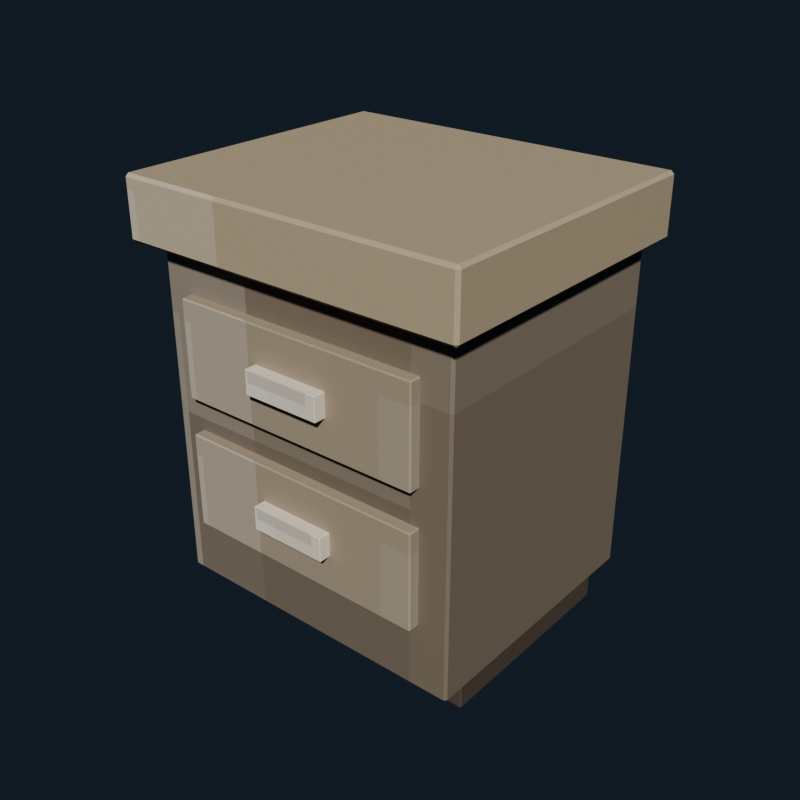 # Source: bedroom_nightstand_ivory.blend  (saved by Blender 5.2.44; exported with 4.5.12 LTS)
import bpy
from mathutils import Matrix  # noqa: F401  (used for matrix-valued properties, if any)

bpy.ops.wm.read_factory_settings(use_empty=True)
scene = bpy.context.scene
scene.name = 'Scene'

# ---- collections
col_collection = bpy.data.collections.new('Collection'); scene.collection.children.link(col_collection)

# ---- images (referenced by path relative to the original .blend; pixels are not part of the script)
import os
ASSET_DIR = os.environ.get("B2B_ASSET_DIR", "")  # directory of the original .blend (textures are referenced by path, not embedded)
HERE = os.path.dirname(os.path.abspath(__file__))  # packed textures are extracted next to this script under _unpacked/

def load_image(name, relpath, width, height, colorspace="sRGB"):
    """Load a texture the original file referenced (path relative to the .blend, or extracted next to this script)."""
    p = next((c for c in (os.path.join(HERE, relpath), os.path.join(ASSET_DIR, relpath)) if relpath and os.path.exists(c)), "")
    if p:
        img = bpy.data.images.load(p, check_existing=True)
        img.name = name
    else:  # same state as the original file: an image datablock whose file is absent (Cycles renders it pink)
        img = bpy.data.images.new(name, width, height)
        img.source = "FILE"
        img.filepath = "//" + (relpath or name)
    img.colorspace_settings.name = colorspace
    return img
img_bedroom_nightstand_ivory_pixel_atlas = load_image('bedroom_nightstand_ivory_pixel_atlas', '_unpacked/bedroom_nightstand_ivory_pixel_atlas.9c76c3ab.png', 144, 16, 'sRGB')

# ---- materials (node trees are filled in below, after node groups)
mat_bedroom_nightstand_ivory_pixel_paint = bpy.data.materials.new('Bedroom Nightstand Ivory pixel paint')

# ---- material node trees
mat_bedroom_nightstand_ivory_pixel_paint.use_nodes = True; mat_bedroom_nightstand_ivory_pixel_paint.node_tree.nodes.clear()
_N = mat_bedroom_nightstand_ivory_pixel_paint.node_tree.nodes; _L = mat_bedroom_nightstand_ivory_pixel_paint.node_tree.links
n0 = _N.new('ShaderNodeBsdfPrincipled'); n0.name = 'Principled BSDF'; n0.location = (-200, 100)
n0.inputs[2].default_value = 0.84
n0.inputs[10].default_value = 0.005
n1 = _N.new('ShaderNodeOutputMaterial'); n1.name = 'Material Output'; n1.location = (200, 100)
n2 = _N.new('ShaderNodeTexImage'); n2.name = 'Image Texture'; n2.location = (0, 0)
n2.image = img_bedroom_nightstand_ivory_pixel_atlas
n2.interpolation = 'Closest'
_L.new(n0.outputs[0], n1.inputs[0])
_L.new(n2.outputs[0], n0.inputs[0])
n1.is_active_output = True

# ---- world
world_world = bpy.data.worlds.new('World'); scene.world = world_world
world_world.use_nodes = True; world_world.node_tree.nodes.clear()
_N = world_world.node_tree.nodes; _L = world_world.node_tree.links
n0 = _N.new('ShaderNodeOutputWorld'); n0.name = 'World Output'; n0.location = (200, 100)
n1 = _N.new('ShaderNodeBackground'); n1.name = 'Background'; n1.location = (-200, 100)
n1.inputs[0].default_value = (0.04314, 0.06275, 0.09412, 1.0)
n1.inputs[1].default_value = 0.36
_L.new(n1.outputs[0], n0.inputs[0])
n0.is_active_output = True
world_world.color = (0.05088, 0.05088, 0.05088)
world_world.sun_shadow_jitter_overblur = 0.0

# ---- meshes
me_cube = bpy.data.meshes.new('Cube')
me_cube.from_pydata([(-0.256, -0.221, -0.29), (-0.256, -0.225, -0.286), (-0.26, -0.221, -0.286), (-0.256, -0.225, 0.286), (-0.256, -0.221, 0.29), (-0.26, -0.221, 0.286), (-0.256, 0.221, -0.29), (-0.26, 0.221, -0.286), (-0.256, 0.225, -0.286), (-0.256, 0.221, 0.29), (-0.256, 0.225, 0.286), (-0.26, 0.221, 0.286), (0.256, -0.221, -0.29), (0.26, -0.221, -0.286), (0.256, -0.225, -0.286), (0.256, -0.221, 0.29), (0.256, -0.225, 0.286), (0.26, -0.221, 0.286), (0.256, 0.221, -0.29), (0.256, 0.225, -0.286), (0.26, 0.221, -0.286), (0.256, 0.221, 0.29), (0.26, 0.221, 0.286), (0.256, 0.225, 0.286)], [], [(0, 1, 2), (3, 4, 5), (6, 7, 8), (9, 10, 11), (12, 13, 14), (15, 16, 17), (18, 19, 20), (21, 22, 23), (6, 0, 2, 7), (1, 3, 5, 2), (4, 9, 11, 5), (10, 8, 7, 11), (18, 6, 8, 19), (9, 21, 23, 10), (22, 20, 19, 23), (12, 18, 20, 13), (21, 15, 17, 22), (16, 14, 13, 17), (0, 12, 14, 1), (15, 4, 3, 16), (6, 18, 12, 0), (2, 5, 11, 7), (14, 16, 3, 1), (21, 9, 4, 15), (8, 10, 23, 19), (20, 22, 17, 13)])
_uv = me_cube.uv_layers.new(name='UVMap')
_uv.uv.foreach_set('vector', [0.2409, 0.7205, 0.2409, 0.7225, 0.2407, 0.7205, 0.29, 0.9433, 0.2901, 0.9433, 0.29, 0.945, 0.2409, 0.502, 0.2407, 0.502, 0.2409, 0.5, 0.2901, 0.278, 0.29, 0.2792, 0.29, 0.276, 0.2652, 0.7205, 0.2655, 0.7205, 0.2654, 0.7234, 0.2902, 0.7224, 0.29, 0.7242, 0.29, 0.721, 0.2652, 0.502, 0.2654, 0.4991, 0.2655, 0.502, 0.2902, 0.5011, 0.29, 0.502, 0.29, 0.4987, 0.2409, 0.502, 0.2409, 0.7205, 0.2407, 0.7205, 0.2407, 0.502, 0.2656, 0.055, 0.29, 0.055, 0.29, 0.05698, 0.2656, 0.05698, 0.2901, 0.05698, 0.2901, 0.278, 0.29, 0.276, 0.29, 0.05698, 0.29, 0.2792, 0.2656, 0.2792, 0.2656, 0.2755, 0.29, 0.276, 0.2652, 0.502, 0.2409, 0.502, 0.2409, 0.5, 0.2654, 0.4991, 0.2901, 0.278, 0.2902, 0.5011, 0.29, 0.4987, 0.29, 0.2792, 0.29, 0.502, 0.2655, 0.502, 0.2654, 0.4991, 0.29, 0.4987, 0.2652, 0.7205, 0.2652, 0.502, 0.2655, 0.502, 0.2655, 0.7205, 0.2902, 0.5011, 0.2902, 0.7224, 0.29, 0.721, 0.29, 0.502, 0.29, 0.7242, 0.2654, 0.7234, 0.2655, 0.7205, 0.29, 0.721, 0.2409, 0.7205, 0.2652, 0.7205, 0.2654, 0.7234, 0.2409, 0.7225, 0.2902, 0.7224, 0.2901, 0.9433, 0.29, 0.9433, 0.29, 0.7242, 0.2409, 0.502, 0.2652, 0.502, 0.2652, 0.7205, 0.2409, 0.7205, 0.2656, 0.05698, 0.29, 0.05698, 0.29, 0.276, 0.2656, 0.2755, 0.2654, 0.7234, 0.29, 0.7242, 0.29, 0.9433, 0.2656, 0.9433, 0.2902, 0.5011, 0.3147, 0.502, 0.3147, 0.7205, 0.2902, 0.7224, 0.2656, 0.2792, 0.29, 0.2792, 0.29, 0.4987, 0.2654, 0.4991, 0.2655, 0.502, 0.29, 0.502, 0.29, 0.721, 0.2655, 0.7205])
me_cube.materials.append(mat_bedroom_nightstand_ivory_pixel_paint)
me_cube.update()
me_cube_001 = bpy.data.meshes.new('Cube.001')
me_cube_001.from_pydata([(-0.285, -0.245, -0.05), (-0.285, -0.25, -0.045), (-0.29, -0.245, -0.045), (-0.285, -0.25, 0.045), (-0.285, -0.245, 0.05), (-0.29, -0.245, 0.045), (-0.285, 0.245, -0.05), (-0.29, 0.245, -0.045), (-0.285, 0.25, -0.045), (-0.285, 0.245, 0.05), (-0.285, 0.25, 0.045), (-0.29, 0.245, 0.045), (0.285, -0.245, -0.05), (0.29, -0.245, -0.045), (0.285, -0.25, -0.045), (0.285, -0.245, 0.05), (0.285, -0.25, 0.045), (0.29, -0.245, 0.045), (0.285, 0.245, -0.05), (0.285, 0.25, -0.045), (0.29, 0.245, -0.045), (0.285, 0.245, 0.05), (0.29, 0.245, 0.045), (0.285, 0.25, 0.045)], [], [(0, 1, 2), (3, 4, 5), (6, 7, 8), (9, 10, 11), (12, 13, 14), (15, 16, 17), (18, 19, 20), (21, 22, 23), (6, 0, 2, 7), (1, 3, 5, 2), (4, 9, 11, 5), (10, 8, 7, 11), (18, 6, 8, 19), (9, 21, 23, 10), (22, 20, 19, 23), (12, 18, 20, 13), (21, 15, 17, 22), (16, 14, 13, 17), (0, 12, 14, 1), (15, 4, 3, 16), (6, 18, 12, 0), (2, 5, 11, 7), (14, 16, 3, 1), (21, 9, 4, 15), (8, 10, 23, 19), (20, 22, 17, 13)])
_uv = me_cube_001.uv_layers.new(name='UVMap')
_uv.uv.foreach_set('vector', [0.4631, 0.7203, 0.4631, 0.7225, 0.4629, 0.7203, 0.5111, 0.9431, 0.5124, 0.9431, 0.5111, 0.945, 0.4631, 0.5022, 0.4629, 0.5022, 0.4631, 0.5, 0.5124, 0.278, 0.5111, 0.2794, 0.5111, 0.2758, 0.4874, 0.7203, 0.4886, 0.7203, 0.4882, 0.7235, 0.5125, 0.7223, 0.5111, 0.7244, 0.5111, 0.7208, 0.4874, 0.5022, 0.4882, 0.499, 0.4886, 0.5022, 0.5125, 0.5012, 0.5111, 0.5022, 0.5111, 0.4986, 0.4631, 0.5022, 0.4631, 0.7203, 0.4629, 0.7203, 0.4629, 0.5022, 0.4889, 0.055, 0.5111, 0.055, 0.5111, 0.05722, 0.4889, 0.05722, 0.5124, 0.05722, 0.5124, 0.278, 0.5111, 0.2758, 0.5111, 0.05722, 0.5111, 0.2794, 0.4889, 0.2794, 0.4889, 0.2753, 0.5111, 0.2758, 0.4874, 0.5022, 0.4631, 0.5022, 0.4631, 0.5, 0.4882, 0.499, 0.5124, 0.278, 0.5125, 0.5012, 0.5111, 0.4986, 0.5111, 0.2794, 0.5111, 0.5022, 0.4886, 0.5022, 0.4882, 0.499, 0.5111, 0.4986, 0.4874, 0.7203, 0.4874, 0.5022, 0.4886, 0.5022, 0.4886, 0.7203, 0.5125, 0.5012, 0.5125, 0.7223, 0.5111, 0.7208, 0.5111, 0.5022, 0.5111, 0.7244, 0.4882, 0.7235, 0.4886, 0.7203, 0.5111, 0.7208, 0.4631, 0.7203, 0.4874, 0.7203, 0.4882, 0.7235, 0.4631, 0.7225, 0.5125, 0.7223, 0.5124, 0.9431, 0.5111, 0.9431, 0.5111, 0.7244, 0.4631, 0.5022, 0.4874, 0.5022, 0.4874, 0.7203, 0.4631, 0.7203, 0.4889, 0.05722, 0.5111, 0.05722, 0.5111, 0.2758, 0.4889, 0.2753, 0.4882, 0.7235, 0.5111, 0.7244, 0.5111, 0.9431, 0.4889, 0.9431, 0.5125, 0.5012, 0.5369, 0.5022, 0.5369, 0.7203, 0.5125, 0.7223, 0.4889, 0.2794, 0.5111, 0.2794, 0.5111, 0.4986, 0.4882, 0.499, 0.4886, 0.5022, 0.5111, 0.5022, 0.5111, 0.7208, 0.4886, 0.7203])
me_cube_001.materials.append(mat_bedroom_nightstand_ivory_pixel_paint)
me_cube_001.update()
me_cube_002 = bpy.data.meshes.new('Cube.002')
me_cube_002.from_pydata([(-0.208, -0.0105, -0.08), (-0.208, -0.0125, -0.078), (-0.21, -0.0105, -0.078), (-0.208, -0.0125, 0.078), (-0.208, -0.0105, 0.08), (-0.21, -0.0105, 0.078), (-0.208, 0.0105, -0.08), (-0.21, 0.0105, -0.078), (-0.208, 0.0125, -0.078), (-0.208, 0.0105, 0.08), (-0.208, 0.0125, 0.078), (-0.21, 0.0105, 0.078), (0.208, -0.0105, -0.08), (0.21, -0.0105, -0.078), (0.208, -0.0125, -0.078), (0.208, -0.0105, 0.08), (0.208, -0.0125, 0.078), (0.21, -0.0105, 0.078), (0.208, 0.0105, -0.08), (0.208, 0.0125, -0.078), (0.21, 0.0105, -0.078), (0.208, 0.0105, 0.08), (0.21, 0.0105, 0.078), (0.208, 0.0125, 0.078)], [], [(0, 1, 2), (3, 4, 5), (6, 7, 8), (9, 10, 11), (12, 13, 14), (15, 16, 17), (18, 19, 20), (21, 22, 23), (6, 0, 2, 7), (1, 3, 5, 2), (4, 9, 11, 5), (10, 8, 7, 11), (18, 6, 8, 19), (9, 21, 23, 10), (22, 20, 19, 23), (12, 18, 20, 13), (21, 15, 17, 22), (16, 14, 13, 17), (0, 12, 14, 1), (15, 4, 3, 16), (6, 18, 12, 0), (2, 5, 11, 7), (14, 16, 3, 1), (21, 9, 4, 15), (8, 10, 23, 19), (20, 22, 17, 13)])
_uv = me_cube_002.uv_layers.new(name='UVMap')
_uv.uv.foreach_set('vector', [0.3519, 0.7047, 0.3519, 0.7225, 0.3518, 0.7047, 0.4009, 0.9439, 0.4013, 0.9439, 0.4009, 0.945, 0.3519, 0.5178, 0.3518, 0.5178, 0.3519, 0.5, 0.4013, 0.2723, 0.4009, 0.2786, 0.4009, 0.2641, 0.3764, 0.7047, 0.3768, 0.7047, 0.3766, 0.723, 0.4013, 0.7141, 0.4009, 0.7236, 0.4009, 0.7092, 0.3764, 0.5178, 0.3766, 0.4995, 0.3768, 0.5178, 0.4013, 0.5131, 0.4009, 0.5178, 0.4009, 0.4992, 0.3519, 0.5178, 0.3519, 0.7047, 0.3518, 0.7047, 0.3518, 0.5178, 0.3768, 0.055, 0.4009, 0.055, 0.4009, 0.0728, 0.3768, 0.0728, 0.4013, 0.0728, 0.4013, 0.2723, 0.4009, 0.2641, 0.4009, 0.0728, 0.4009, 0.2786, 0.3768, 0.2786, 0.3768, 0.2597, 0.4009, 0.2641, 0.3764, 0.5178, 0.3519, 0.5178, 0.3519, 0.5, 0.3766, 0.4995, 0.4013, 0.2723, 0.4013, 0.5131, 0.4009, 0.4992, 0.4009, 0.2786, 0.4009, 0.5178, 0.3768, 0.5178, 0.3766, 0.4995, 0.4009, 0.4992, 0.3764, 0.7047, 0.3764, 0.5178, 0.3768, 0.5178, 0.3768, 0.7047, 0.4013, 0.5131, 0.4013, 0.7141, 0.4009, 0.7092, 0.4009, 0.5178, 0.4009, 0.7236, 0.3766, 0.723, 0.3768, 0.7047, 0.4009, 0.7092, 0.3519, 0.7047, 0.3764, 0.7047, 0.3766, 0.723, 0.3519, 0.7225, 0.4013, 0.7141, 0.4013, 0.9439, 0.4009, 0.9439, 0.4009, 0.7236, 0.3519, 0.5178, 0.3764, 0.5178, 0.3764, 0.7047, 0.3519, 0.7047, 0.3768, 0.0728, 0.4009, 0.0728, 0.4009, 0.2641, 0.3768, 0.2597, 0.3766, 0.723, 0.4009, 0.7236, 0.4009, 0.9439, 0.3768, 0.9439, 0.4013, 0.5131, 0.4259, 0.5178, 0.4259, 0.7047, 0.4013, 0.7141, 0.3768, 0.2786, 0.4009, 0.2786, 0.4009, 0.4992, 0.3766, 0.4995, 0.3768, 0.5178, 0.4009, 0.5178, 0.4009, 0.7092, 0.3768, 0.7047])
me_cube_002.materials.append(mat_bedroom_nightstand_ivory_pixel_paint)
me_cube_002.update()
me_cube_003 = bpy.data.meshes.new('Cube.003')
me_cube_003.from_pydata([(-0.064, -0.011, -0.02), (-0.064, -0.012, -0.019), (-0.065, -0.011, -0.019), (-0.064, -0.012, 0.019), (-0.064, -0.011, 0.02), (-0.065, -0.011, 0.019), (-0.064, 0.011, -0.02), (-0.065, 0.011, -0.019), (-0.064, 0.012, -0.019), (-0.064, 0.011, 0.02), (-0.064, 0.012, 0.019), (-0.065, 0.011, 0.019), (0.064, -0.011, -0.02), (0.065, -0.011, -0.019), (0.064, -0.012, -0.019), (0.064, -0.011, 0.02), (0.064, -0.012, 0.019), (0.065, -0.011, 0.019), (0.064, 0.011, -0.02), (0.064, 0.012, -0.019), (0.065, 0.011, -0.019), (0.064, 0.011, 0.02), (0.065, 0.011, 0.019), (0.064, 0.012, 0.019)], [], [(0, 1, 2), (3, 4, 5), (6, 7, 8), (9, 10, 11), (12, 13, 14), (15, 16, 17), (18, 19, 20), (21, 22, 23), (6, 0, 2, 7), (1, 3, 5, 2), (4, 9, 11, 5), (10, 8, 7, 11), (18, 6, 8, 19), (9, 21, 23, 10), (22, 20, 19, 23), (12, 18, 20, 13), (21, 15, 17, 22), (16, 14, 13, 17), (0, 12, 14, 1), (15, 4, 3, 16), (6, 18, 12, 0), (2, 5, 11, 7), (14, 16, 3, 1), (21, 9, 4, 15), (8, 10, 23, 19), (20, 22, 17, 13)])
_uv = me_cube_003.uv_layers.new(name='UVMap')
_uv.uv.foreach_set('vector', [0.6853, 0.7132, 0.6853, 0.7225, 0.6851, 0.7132, 0.734, 0.9433, 0.7346, 0.9433, 0.734, 0.945, 0.6853, 0.5093, 0.6851, 0.5093, 0.6853, 0.5, 0.7346, 0.2756, 0.734, 0.2792, 0.734, 0.2705, 0.7097, 0.7132, 0.7103, 0.7132, 0.7101, 0.7234, 0.7347, 0.7187, 0.734, 0.7242, 0.734, 0.7155, 0.7097, 0.5093, 0.7101, 0.4991, 0.7103, 0.5093, 0.7347, 0.5065, 0.734, 0.5093, 0.734, 0.4987, 0.6853, 0.5093, 0.6853, 0.7132, 0.6851, 0.7132, 0.6851, 0.5093, 0.7105, 0.055, 0.734, 0.055, 0.734, 0.06427, 0.7105, 0.06427, 0.7346, 0.06427, 0.7346, 0.2756, 0.734, 0.2705, 0.734, 0.06427, 0.734, 0.2792, 0.7105, 0.2792, 0.7105, 0.2682, 0.734, 0.2705, 0.7097, 0.5093, 0.6853, 0.5093, 0.6853, 0.5, 0.7101, 0.4991, 0.7346, 0.2756, 0.7347, 0.5065, 0.734, 0.4987, 0.734, 0.2792, 0.734, 0.5093, 0.7103, 0.5093, 0.7101, 0.4991, 0.734, 0.4987, 0.7097, 0.7132, 0.7097, 0.5093, 0.7103, 0.5093, 0.7103, 0.7132, 0.7347, 0.5065, 0.7347, 0.7187, 0.734, 0.7155, 0.734, 0.5093, 0.734, 0.7242, 0.7101, 0.7234, 0.7103, 0.7132, 0.734, 0.7155, 0.6853, 0.7132, 0.7097, 0.7132, 0.7101, 0.7234, 0.6853, 0.7225, 0.7347, 0.7187, 0.7346, 0.9433, 0.734, 0.9433, 0.734, 0.7242, 0.6853, 0.5093, 0.7097, 0.5093, 0.7097, 0.7132, 0.6853, 0.7132, 0.7105, 0.06427, 0.734, 0.06427, 0.734, 0.2705, 0.7105, 0.2682, 0.7101, 0.7234, 0.734, 0.7242, 0.734, 0.9433, 0.7105, 0.9433, 0.7347, 0.5065, 0.7591, 0.5093, 0.7591, 0.7132, 0.7347, 0.7187, 0.7105, 0.2792, 0.734, 0.2792, 0.734, 0.4987, 0.7101, 0.4991, 0.7103, 0.5093, 0.734, 0.5093, 0.734, 0.7155, 0.7103, 0.7132])
me_cube_003.materials.append(mat_bedroom_nightstand_ivory_pixel_paint)
me_cube_003.update()
me_cube_004 = bpy.data.meshes.new('Cube.004')
me_cube_004.from_pydata([(-0.208, -0.0105, -0.08), (-0.208, -0.0125, -0.078), (-0.21, -0.0105, -0.078), (-0.208, -0.0125, 0.078), (-0.208, -0.0105, 0.08), (-0.21, -0.0105, 0.078), (-0.208, 0.0105, -0.08), (-0.21, 0.0105, -0.078), (-0.208, 0.0125, -0.078), (-0.208, 0.0105, 0.08), (-0.208, 0.0125, 0.078), (-0.21, 0.0105, 0.078), (0.208, -0.0105, -0.08), (0.21, -0.0105, -0.078), (0.208, -0.0125, -0.078), (0.208, -0.0105, 0.08), (0.208, -0.0125, 0.078), (0.21, -0.0105, 0.078), (0.208, 0.0105, -0.08), (0.208, 0.0125, -0.078), (0.21, 0.0105, -0.078), (0.208, 0.0105, 0.08), (0.21, 0.0105, 0.078), (0.208, 0.0125, 0.078)], [], [(0, 1, 2), (3, 4, 5), (6, 7, 8), (9, 10, 11), (12, 13, 14), (15, 16, 17), (18, 19, 20), (21, 22, 23), (6, 0, 2, 7), (1, 3, 5, 2), (4, 9, 11, 5), (10, 8, 7, 11), (18, 6, 8, 19), (9, 21, 23, 10), (22, 20, 19, 23), (12, 18, 20, 13), (21, 15, 17, 22), (16, 14, 13, 17), (0, 12, 14, 1), (15, 4, 3, 16), (6, 18, 12, 0), (2, 5, 11, 7), (14, 16, 3, 1), (21, 9, 4, 15), (8, 10, 23, 19), (20, 22, 17, 13)])
_uv = me_cube_004.uv_layers.new(name='UVMap')
_uv.uv.foreach_set('vector', [0.3519, 0.7047, 0.3519, 0.7225, 0.3518, 0.7047, 0.4009, 0.9439, 0.4013, 0.9439, 0.4009, 0.945, 0.3519, 0.5178, 0.3518, 0.5178, 0.3519, 0.5, 0.4013, 0.2723, 0.4009, 0.2786, 0.4009, 0.2641, 0.3764, 0.7047, 0.3768, 0.7047, 0.3766, 0.723, 0.4013, 0.7141, 0.4009, 0.7236, 0.4009, 0.7092, 0.3764, 0.5178, 0.3766, 0.4995, 0.3768, 0.5178, 0.4013, 0.5131, 0.4009, 0.5178, 0.4009, 0.4992, 0.3519, 0.5178, 0.3519, 0.7047, 0.3518, 0.7047, 0.3518, 0.5178, 0.3768, 0.055, 0.4009, 0.055, 0.4009, 0.0728, 0.3768, 0.0728, 0.4013, 0.0728, 0.4013, 0.2723, 0.4009, 0.2641, 0.4009, 0.0728, 0.4009, 0.2786, 0.3768, 0.2786, 0.3768, 0.2597, 0.4009, 0.2641, 0.3764, 0.5178, 0.3519, 0.5178, 0.3519, 0.5, 0.3766, 0.4995, 0.4013, 0.2723, 0.4013, 0.5131, 0.4009, 0.4992, 0.4009, 0.2786, 0.4009, 0.5178, 0.3768, 0.5178, 0.3766, 0.4995, 0.4009, 0.4992, 0.3764, 0.7047, 0.3764, 0.5178, 0.3768, 0.5178, 0.3768, 0.7047, 0.4013, 0.5131, 0.4013, 0.7141, 0.4009, 0.7092, 0.4009, 0.5178, 0.4009, 0.7236, 0.3766, 0.723, 0.3768, 0.7047, 0.4009, 0.7092, 0.3519, 0.7047, 0.3764, 0.7047, 0.3766, 0.723, 0.3519, 0.7225, 0.4013, 0.7141, 0.4013, 0.9439, 0.4009, 0.9439, 0.4009, 0.7236, 0.3519, 0.5178, 0.3764, 0.5178, 0.3764, 0.7047, 0.3519, 0.7047, 0.3768, 0.0728, 0.4009, 0.0728, 0.4009, 0.2641, 0.3768, 0.2597, 0.3766, 0.723, 0.4009, 0.7236, 0.4009, 0.9439, 0.3768, 0.9439, 0.4013, 0.5131, 0.4259, 0.5178, 0.4259, 0.7047, 0.4013, 0.7141, 0.3768, 0.2786, 0.4009, 0.2786, 0.4009, 0.4992, 0.3766, 0.4995, 0.3768, 0.5178, 0.4009, 0.5178, 0.4009, 0.7092, 0.3768, 0.7047])
me_cube_004.materials.append(mat_bedroom_nightstand_ivory_pixel_paint)
me_cube_004.update()
me_cube_005 = bpy.data.meshes.new('Cube.005')
me_cube_005.from_pydata([(-0.064, -0.011, -0.02), (-0.064, -0.012, -0.019), (-0.065, -0.011, -0.019), (-0.064, -0.012, 0.019), (-0.064, -0.011, 0.02), (-0.065, -0.011, 0.019), (-0.064, 0.011, -0.02), (-0.065, 0.011, -0.019), (-0.064, 0.012, -0.019), (-0.064, 0.011, 0.02), (-0.064, 0.012, 0.019), (-0.065, 0.011, 0.019), (0.064, -0.011, -0.02), (0.065, -0.011, -0.019), (0.064, -0.012, -0.019), (0.064, -0.011, 0.02), (0.064, -0.012, 0.019), (0.065, -0.011, 0.019), (0.064, 0.011, -0.02), (0.064, 0.012, -0.019), (0.065, 0.011, -0.019), (0.064, 0.011, 0.02), (0.065, 0.011, 0.019), (0.064, 0.012, 0.019)], [], [(0, 1, 2), (3, 4, 5), (6, 7, 8), (9, 10, 11), (12, 13, 14), (15, 16, 17), (18, 19, 20), (21, 22, 23), (6, 0, 2, 7), (1, 3, 5, 2), (4, 9, 11, 5), (10, 8, 7, 11), (18, 6, 8, 19), (9, 21, 23, 10), (22, 20, 19, 23), (12, 18, 20, 13), (21, 15, 17, 22), (16, 14, 13, 17), (0, 12, 14, 1), (15, 4, 3, 16), (6, 18, 12, 0), (2, 5, 11, 7), (14, 16, 3, 1), (21, 9, 4, 15), (8, 10, 23, 19), (20, 22, 17, 13)])
_uv = me_cube_005.uv_layers.new(name='UVMap')
_uv.uv.foreach_set('vector', [0.6853, 0.7132, 0.6853, 0.7225, 0.6851, 0.7132, 0.734, 0.9433, 0.7346, 0.9433, 0.734, 0.945, 0.6853, 0.5093, 0.6851, 0.5093, 0.6853, 0.5, 0.7346, 0.2756, 0.734, 0.2792, 0.734, 0.2705, 0.7097, 0.7132, 0.7103, 0.7132, 0.7101, 0.7234, 0.7347, 0.7187, 0.734, 0.7242, 0.734, 0.7155, 0.7097, 0.5093, 0.7101, 0.4991, 0.7103, 0.5093, 0.7347, 0.5065, 0.734, 0.5093, 0.734, 0.4987, 0.6853, 0.5093, 0.6853, 0.7132, 0.6851, 0.7132, 0.6851, 0.5093, 0.7105, 0.055, 0.734, 0.055, 0.734, 0.06427, 0.7105, 0.06427, 0.7346, 0.06427, 0.7346, 0.2756, 0.734, 0.2705, 0.734, 0.06427, 0.734, 0.2792, 0.7105, 0.2792, 0.7105, 0.2682, 0.734, 0.2705, 0.7097, 0.5093, 0.6853, 0.5093, 0.6853, 0.5, 0.7101, 0.4991, 0.7346, 0.2756, 0.7347, 0.5065, 0.734, 0.4987, 0.734, 0.2792, 0.734, 0.5093, 0.7103, 0.5093, 0.7101, 0.4991, 0.734, 0.4987, 0.7097, 0.7132, 0.7097, 0.5093, 0.7103, 0.5093, 0.7103, 0.7132, 0.7347, 0.5065, 0.7347, 0.7187, 0.734, 0.7155, 0.734, 0.5093, 0.734, 0.7242, 0.7101, 0.7234, 0.7103, 0.7132, 0.734, 0.7155, 0.6853, 0.7132, 0.7097, 0.7132, 0.7101, 0.7234, 0.6853, 0.7225, 0.7347, 0.7187, 0.7346, 0.9433, 0.734, 0.9433, 0.734, 0.7242, 0.6853, 0.5093, 0.7097, 0.5093, 0.7097, 0.7132, 0.6853, 0.7132, 0.7105, 0.06427, 0.734, 0.06427, 0.734, 0.2705, 0.7105, 0.2682, 0.7101, 0.7234, 0.734, 0.7242, 0.734, 0.9433, 0.7105, 0.9433, 0.7347, 0.5065, 0.7591, 0.5093, 0.7591, 0.7132, 0.7347, 0.7187, 0.7105, 0.2792, 0.734, 0.2792, 0.734, 0.4987, 0.7101, 0.4991, 0.7103, 0.5093, 0.734, 0.5093, 0.734, 0.7155, 0.7103, 0.7132])
me_cube_005.materials.append(mat_bedroom_nightstand_ivory_pixel_paint)
me_cube_005.update()
me_cube_006 = bpy.data.meshes.new('Cube.006')
me_cube_006.from_pydata([(-0.038, -0.173, -0.055), (-0.038, -0.175, -0.053), (-0.04, -0.173, -0.053), (-0.038, -0.175, 0.053), (-0.038, -0.173, 0.055), (-0.04, -0.173, 0.053), (-0.038, 0.173, -0.055), (-0.04, 0.173, -0.053), (-0.038, 0.175, -0.053), (-0.038, 0.173, 0.055), (-0.038, 0.175, 0.053), (-0.04, 0.173, 0.053), (0.038, -0.173, -0.055), (0.04, -0.173, -0.053), (0.038, -0.175, -0.053), (0.038, -0.173, 0.055), (0.038, -0.175, 0.053), (0.04, -0.173, 0.053), (0.038, 0.173, -0.055), (0.038, 0.175, -0.053), (0.04, 0.173, -0.053), (0.038, 0.173, 0.055), (0.04, 0.173, 0.053), (0.038, 0.175, 0.053)], [], [(0, 1, 2), (3, 4, 5), (6, 7, 8), (9, 10, 11), (12, 13, 14), (15, 16, 17), (18, 19, 20), (21, 22, 23), (6, 0, 2, 7), (1, 3, 5, 2), (4, 9, 11, 5), (10, 8, 7, 11), (18, 6, 8, 19), (9, 21, 23, 10), (22, 20, 19, 23), (12, 18, 20, 13), (21, 15, 17, 22), (16, 14, 13, 17), (0, 12, 14, 1), (15, 4, 3, 16), (6, 18, 12, 0), (2, 5, 11, 7), (14, 16, 3, 1), (21, 9, 4, 15), (8, 10, 23, 19), (20, 22, 17, 13)])
_uv = me_cube_006.uv_layers.new(name='UVMap')
_uv.uv.foreach_set('vector', [0.1302, 0.7212, 0.1302, 0.7225, 0.1296, 0.7212, 0.1786, 0.9394, 0.179, 0.9394, 0.1786, 0.945, 0.1302, 0.5013, 0.1296, 0.5013, 0.1302, 0.5, 0.179, 0.2808, 0.1786, 0.2831, 0.1786, 0.2765, 0.1537, 0.7212, 0.1546, 0.7212, 0.1542, 0.7253, 0.1793, 0.7246, 0.1786, 0.7281, 0.1786, 0.7215, 0.1537, 0.5013, 0.1542, 0.4972, 0.1546, 0.5013, 0.1793, 0.4996, 0.1786, 0.5013, 0.1786, 0.4958, 0.1302, 0.5013, 0.1302, 0.7212, 0.1296, 0.7212, 0.1296, 0.5013, 0.1548, 0.055, 0.1786, 0.055, 0.1786, 0.05627, 0.1548, 0.05627, 0.179, 0.05627, 0.179, 0.2808, 0.1786, 0.2765, 0.1786, 0.05627, 0.1786, 0.2831, 0.1548, 0.2831, 0.1548, 0.2762, 0.1786, 0.2765, 0.1537, 0.5013, 0.1302, 0.5013, 0.1302, 0.5, 0.1542, 0.4972, 0.179, 0.2808, 0.1793, 0.4996, 0.1786, 0.4958, 0.1786, 0.2831, 0.1786, 0.5013, 0.1546, 0.5013, 0.1542, 0.4972, 0.1786, 0.4958, 0.1537, 0.7212, 0.1537, 0.5013, 0.1546, 0.5013, 0.1546, 0.7212, 0.1793, 0.4996, 0.1793, 0.7246, 0.1786, 0.7215, 0.1786, 0.5013, 0.1786, 0.7281, 0.1542, 0.7253, 0.1546, 0.7212, 0.1786, 0.7215, 0.1302, 0.7212, 0.1537, 0.7212, 0.1542, 0.7253, 0.1302, 0.7225, 0.1793, 0.7246, 0.179, 0.9394, 0.1786, 0.9394, 0.1786, 0.7281, 0.1302, 0.5013, 0.1537, 0.5013, 0.1537, 0.7212, 0.1302, 0.7212, 0.1548, 0.05627, 0.1786, 0.05627, 0.1786, 0.2765, 0.1548, 0.2762, 0.1542, 0.7253, 0.1786, 0.7281, 0.1786, 0.9394, 0.1548, 0.9394, 0.1793, 0.4996, 0.2031, 0.5013, 0.2031, 0.7212, 0.1793, 0.7246, 0.1548, 0.2831, 0.1786, 0.2831, 0.1786, 0.4958, 0.1542, 0.4972, 0.1546, 0.5013, 0.1786, 0.5013, 0.1786, 0.7215, 0.1546, 0.7212])
me_cube_006.materials.append(mat_bedroom_nightstand_ivory_pixel_paint)
me_cube_006.update()
me_cube_007 = bpy.data.meshes.new('Cube.007')
me_cube_007.from_pydata([(-0.038, -0.173, -0.055), (-0.038, -0.175, -0.053), (-0.04, -0.173, -0.053), (-0.038, -0.175, 0.053), (-0.038, -0.173, 0.055), (-0.04, -0.173, 0.053), (-0.038, 0.173, -0.055), (-0.04, 0.173, -0.053), (-0.038, 0.175, -0.053), (-0.038, 0.173, 0.055), (-0.038, 0.175, 0.053), (-0.04, 0.173, 0.053), (0.038, -0.173, -0.055), (0.04, -0.173, -0.053), (0.038, -0.175, -0.053), (0.038, -0.173, 0.055), (0.038, -0.175, 0.053), (0.04, -0.173, 0.053), (0.038, 0.173, -0.055), (0.038, 0.175, -0.053), (0.04, 0.173, -0.053), (0.038, 0.173, 0.055), (0.04, 0.173, 0.053), (0.038, 0.175, 0.053)], [], [(0, 1, 2), (3, 4, 5), (6, 7, 8), (9, 10, 11), (12, 13, 14), (15, 16, 17), (18, 19, 20), (21, 22, 23), (6, 0, 2, 7), (1, 3, 5, 2), (4, 9, 11, 5), (10, 8, 7, 11), (18, 6, 8, 19), (9, 21, 23, 10), (22, 20, 19, 23), (12, 18, 20, 13), (21, 15, 17, 22), (16, 14, 13, 17), (0, 12, 14, 1), (15, 4, 3, 16), (6, 18, 12, 0), (2, 5, 11, 7), (14, 16, 3, 1), (21, 9, 4, 15), (8, 10, 23, 19), (20, 22, 17, 13)])
_uv = me_cube_007.uv_layers.new(name='UVMap')
_uv.uv.foreach_set('vector', [0.1302, 0.7212, 0.1302, 0.7225, 0.1296, 0.7212, 0.1786, 0.9394, 0.179, 0.9394, 0.1786, 0.945, 0.1302, 0.5013, 0.1296, 0.5013, 0.1302, 0.5, 0.179, 0.2808, 0.1786, 0.2831, 0.1786, 0.2765, 0.1537, 0.7212, 0.1546, 0.7212, 0.1542, 0.7253, 0.1793, 0.7246, 0.1786, 0.7281, 0.1786, 0.7215, 0.1537, 0.5013, 0.1542, 0.4972, 0.1546, 0.5013, 0.1793, 0.4996, 0.1786, 0.5013, 0.1786, 0.4958, 0.1302, 0.5013, 0.1302, 0.7212, 0.1296, 0.7212, 0.1296, 0.5013, 0.1548, 0.055, 0.1786, 0.055, 0.1786, 0.05627, 0.1548, 0.05627, 0.179, 0.05627, 0.179, 0.2808, 0.1786, 0.2765, 0.1786, 0.05627, 0.1786, 0.2831, 0.1548, 0.2831, 0.1548, 0.2762, 0.1786, 0.2765, 0.1537, 0.5013, 0.1302, 0.5013, 0.1302, 0.5, 0.1542, 0.4972, 0.179, 0.2808, 0.1793, 0.4996, 0.1786, 0.4958, 0.1786, 0.2831, 0.1786, 0.5013, 0.1546, 0.5013, 0.1542, 0.4972, 0.1786, 0.4958, 0.1537, 0.7212, 0.1537, 0.5013, 0.1546, 0.5013, 0.1546, 0.7212, 0.1793, 0.4996, 0.1793, 0.7246, 0.1786, 0.7215, 0.1786, 0.5013, 0.1786, 0.7281, 0.1542, 0.7253, 0.1546, 0.7212, 0.1786, 0.7215, 0.1302, 0.7212, 0.1537, 0.7212, 0.1542, 0.7253, 0.1302, 0.7225, 0.1793, 0.7246, 0.179, 0.9394, 0.1786, 0.9394, 0.1786, 0.7281, 0.1302, 0.5013, 0.1537, 0.5013, 0.1537, 0.7212, 0.1302, 0.7212, 0.1548, 0.05627, 0.1786, 0.05627, 0.1786, 0.2765, 0.1548, 0.2762, 0.1542, 0.7253, 0.1786, 0.7281, 0.1786, 0.9394, 0.1548, 0.9394, 0.1793, 0.4996, 0.2031, 0.5013, 0.2031, 0.7212, 0.1793, 0.7246, 0.1548, 0.2831, 0.1786, 0.2831, 0.1786, 0.4958, 0.1542, 0.4972, 0.1546, 0.5013, 0.1786, 0.5013, 0.1786, 0.7215, 0.1546, 0.7212])
me_cube_007.materials.append(mat_bedroom_nightstand_ivory_pixel_paint)
me_cube_007.update()

# ---- objects
ob_nightstandbody = bpy.data.objects.new('NightstandBody', me_cube)
ob_nightstandtop = bpy.data.objects.new('NightstandTop', me_cube_001)
ob_nightstanddrawer_1 = bpy.data.objects.new('NightstandDrawer_1', me_cube_002)
ob_nightstandhandle_1 = bpy.data.objects.new('NightstandHandle_1', me_cube_003)
ob_nightstanddrawer_2 = bpy.data.objects.new('NightstandDrawer_2', me_cube_004)
ob_nightstandhandle_2 = bpy.data.objects.new('NightstandHandle_2', me_cube_005)
ob_nightstandfoot_l = bpy.data.objects.new('NightstandFoot_L', me_cube_006)
ob_nightstandfoot_r = bpy.data.objects.new('NightstandFoot_R', me_cube_007)

# ---- transforms, parenting, visibility, modifiers, constraints
ob_nightstandbody.location = (0.0, 0.0, 0.34)
ob_nightstandtop.location = (0.0, -0.01, 0.66)
ob_nightstanddrawer_1.location = (0.0, -0.231, 0.46)
ob_nightstandhandle_1.location = (0.0, -0.251, 0.46)
ob_nightstanddrawer_2.location = (0.0, -0.231, 0.24)
ob_nightstandhandle_2.location = (0.0, -0.251, 0.24)
ob_nightstandfoot_l.location = (-0.21, 0.0, 0.055)
ob_nightstandfoot_r.location = (0.21, 0.0, 0.055)

# ---- collection membership
col_collection.objects.link(ob_nightstandbody)
col_collection.objects.link(ob_nightstandtop)
col_collection.objects.link(ob_nightstanddrawer_1)
col_collection.objects.link(ob_nightstandhandle_1)
col_collection.objects.link(ob_nightstanddrawer_2)
col_collection.objects.link(ob_nightstandhandle_2)
col_collection.objects.link(ob_nightstandfoot_l)
col_collection.objects.link(ob_nightstandfoot_r)

# ---- scene / render settings (as saved in the file)
scene.frame_start = 1; scene.frame_end = 250; scene.frame_set(1)
scene.render.engine = 'BLENDER_EEVEE_NEXT'
scene.render.resolution_x = 640
scene.render.resolution_y = 640
scene.render.bake_bias = 0.0
scene.render.bake_samples = 0
scene.render.compositor_device = 'GPU'
scene.eevee.use_volume_custom_range = False
scene.eevee.fast_gi_thickness_near = 0.1
scene.eevee.fast_gi_thickness_far = 0.0
scene.eevee.ray_tracing_options.screen_trace_thickness = 0.1
scene.view_settings.look = 'AgX - Medium High Contrast'
bpy.context.view_layer.update()

# ---- added for rendering (the .blend has no active camera and no usable light): camera, sun
cam_auto = bpy.data.cameras.new('AutoCamera')
cam_auto.lens = 50.0
cam_auto.sensor_width = 36.0
cam_auto.clip_end = 1000.0
ob_auto_camera = bpy.data.objects.new('AutoCamera', cam_auto)
scene.collection.objects.link(ob_auto_camera)
ob_auto_camera.location = (0.967516, -1.17252, 1.12901)
ob_auto_camera.rotation_euler = (1.09748, -7.21219e-08, 0.694738)
scene.camera = ob_auto_camera
light_auto_sun = bpy.data.lights.new('AutoSun', 'SUN')
light_auto_sun.energy = 3.0
light_auto_sun.angle = 0.0523599
ob_auto_sun = bpy.data.objects.new('AutoSun', light_auto_sun)
scene.collection.objects.link(ob_auto_sun)
ob_auto_sun.rotation_euler = (0.872665, 0.174533, 0.523599)
bpy.context.view_layer.update()
